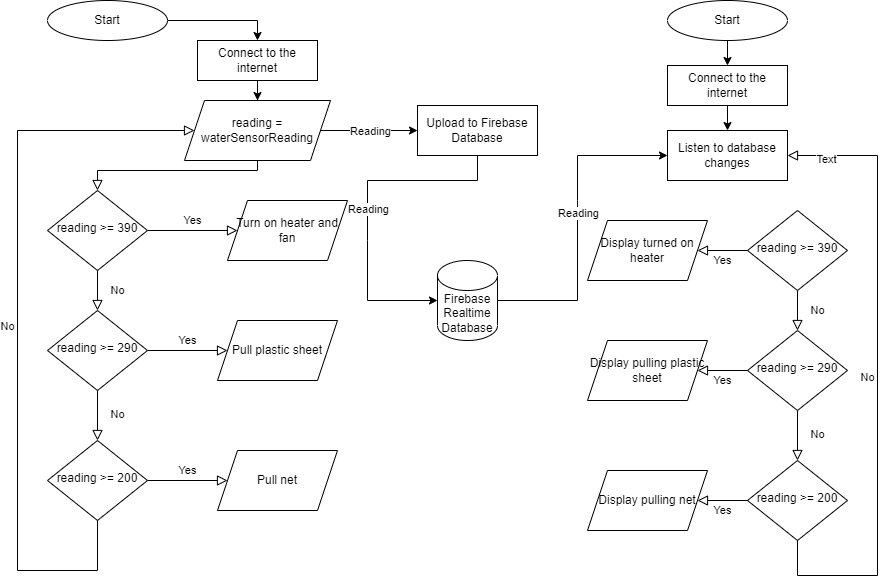

The diagram above was exported from draw.io. Its source (the exported page's mxGraphModel, read from the mxfile embedded in the PNG):
<mxGraphModel dx="1865" dy="571" grid="1" gridSize="10" guides="1" tooltips="1" connect="1" arrows="1" fold="1" page="1" pageScale="1" pageWidth="827" pageHeight="1169" math="0" shadow="0">
  <root>
    <mxCell id="WIyWlLk6GJQsqaUBKTNV-0" />
    <mxCell id="WIyWlLk6GJQsqaUBKTNV-1" parent="WIyWlLk6GJQsqaUBKTNV-0" />
    <mxCell id="WIyWlLk6GJQsqaUBKTNV-2" value="" style="rounded=0;html=1;jettySize=auto;orthogonalLoop=1;fontSize=11;endArrow=block;endFill=0;endSize=8;strokeWidth=1;shadow=0;labelBackgroundColor=none;edgeStyle=orthogonalEdgeStyle;exitX=0.5;exitY=1;exitDx=0;exitDy=0;" parent="WIyWlLk6GJQsqaUBKTNV-1" source="uOKqmhcaAPvqokUNrDcn-4" target="WIyWlLk6GJQsqaUBKTNV-6" edge="1">
      <mxGeometry relative="1" as="geometry">
        <mxPoint x="220" y="110" as="sourcePoint" />
        <Array as="points">
          <mxPoint x="220" y="180" />
          <mxPoint x="60" y="180" />
        </Array>
      </mxGeometry>
    </mxCell>
    <mxCell id="WIyWlLk6GJQsqaUBKTNV-4" value="No" style="rounded=0;html=1;jettySize=auto;orthogonalLoop=1;fontSize=11;endArrow=block;endFill=0;endSize=8;strokeWidth=1;shadow=0;labelBackgroundColor=none;edgeStyle=orthogonalEdgeStyle;" parent="WIyWlLk6GJQsqaUBKTNV-1" source="WIyWlLk6GJQsqaUBKTNV-6" target="WIyWlLk6GJQsqaUBKTNV-10" edge="1">
      <mxGeometry y="20" relative="1" as="geometry">
        <mxPoint as="offset" />
      </mxGeometry>
    </mxCell>
    <mxCell id="WIyWlLk6GJQsqaUBKTNV-5" value="Yes" style="edgeStyle=orthogonalEdgeStyle;rounded=0;html=1;jettySize=auto;orthogonalLoop=1;fontSize=11;endArrow=block;endFill=0;endSize=8;strokeWidth=1;shadow=0;labelBackgroundColor=none;entryX=0;entryY=0.5;entryDx=0;entryDy=0;" parent="WIyWlLk6GJQsqaUBKTNV-1" source="WIyWlLk6GJQsqaUBKTNV-6" target="uOKqmhcaAPvqokUNrDcn-22" edge="1">
      <mxGeometry y="10" relative="1" as="geometry">
        <mxPoint as="offset" />
        <mxPoint x="190" y="240" as="targetPoint" />
      </mxGeometry>
    </mxCell>
    <mxCell id="WIyWlLk6GJQsqaUBKTNV-6" value="reading &amp;gt;= 390" style="rhombus;whiteSpace=wrap;html=1;shadow=0;fontFamily=Helvetica;fontSize=12;align=center;strokeWidth=1;spacing=6;spacingTop=-4;" parent="WIyWlLk6GJQsqaUBKTNV-1" vertex="1">
      <mxGeometry x="10" y="200" width="100" height="80" as="geometry" />
    </mxCell>
    <mxCell id="WIyWlLk6GJQsqaUBKTNV-8" value="No" style="rounded=0;html=1;jettySize=auto;orthogonalLoop=1;fontSize=11;endArrow=block;endFill=0;endSize=8;strokeWidth=1;shadow=0;labelBackgroundColor=none;edgeStyle=orthogonalEdgeStyle;entryX=0.5;entryY=0;entryDx=0;entryDy=0;" parent="WIyWlLk6GJQsqaUBKTNV-1" source="WIyWlLk6GJQsqaUBKTNV-10" target="uOKqmhcaAPvqokUNrDcn-19" edge="1">
      <mxGeometry x="-0.0588" y="20" relative="1" as="geometry">
        <mxPoint as="offset" />
        <mxPoint x="80" y="450" as="targetPoint" />
      </mxGeometry>
    </mxCell>
    <mxCell id="WIyWlLk6GJQsqaUBKTNV-9" value="Yes" style="edgeStyle=orthogonalEdgeStyle;rounded=0;html=1;jettySize=auto;orthogonalLoop=1;fontSize=11;endArrow=block;endFill=0;endSize=8;strokeWidth=1;shadow=0;labelBackgroundColor=none;entryX=0;entryY=0.5;entryDx=0;entryDy=0;" parent="WIyWlLk6GJQsqaUBKTNV-1" source="WIyWlLk6GJQsqaUBKTNV-10" target="uOKqmhcaAPvqokUNrDcn-25" edge="1">
      <mxGeometry y="10" relative="1" as="geometry">
        <mxPoint as="offset" />
        <mxPoint x="190" y="360" as="targetPoint" />
      </mxGeometry>
    </mxCell>
    <mxCell id="WIyWlLk6GJQsqaUBKTNV-10" value="reading &amp;gt;= 290" style="rhombus;whiteSpace=wrap;html=1;shadow=0;fontFamily=Helvetica;fontSize=12;align=center;strokeWidth=1;spacing=6;spacingTop=-4;" parent="WIyWlLk6GJQsqaUBKTNV-1" vertex="1">
      <mxGeometry x="10" y="320" width="100" height="80" as="geometry" />
    </mxCell>
    <mxCell id="uOKqmhcaAPvqokUNrDcn-0" value="Start" style="ellipse;whiteSpace=wrap;html=1;" vertex="1" parent="WIyWlLk6GJQsqaUBKTNV-1">
      <mxGeometry x="10" y="10" width="120" height="40" as="geometry" />
    </mxCell>
    <mxCell id="uOKqmhcaAPvqokUNrDcn-3" value="" style="endArrow=classic;html=1;rounded=0;exitX=1;exitY=0.5;exitDx=0;exitDy=0;entryX=0.5;entryY=0;entryDx=0;entryDy=0;" edge="1" parent="WIyWlLk6GJQsqaUBKTNV-1" source="uOKqmhcaAPvqokUNrDcn-0" target="uOKqmhcaAPvqokUNrDcn-5">
      <mxGeometry width="50" height="50" relative="1" as="geometry">
        <mxPoint x="430" y="320" as="sourcePoint" />
        <mxPoint x="220" y="70" as="targetPoint" />
        <Array as="points">
          <mxPoint x="220" y="30" />
        </Array>
      </mxGeometry>
    </mxCell>
    <mxCell id="uOKqmhcaAPvqokUNrDcn-4" value="reading = waterSensorReading" style="shape=parallelogram;perimeter=parallelogramPerimeter;whiteSpace=wrap;html=1;fixedSize=1;" vertex="1" parent="WIyWlLk6GJQsqaUBKTNV-1">
      <mxGeometry x="147" y="110" width="146" height="60" as="geometry" />
    </mxCell>
    <mxCell id="uOKqmhcaAPvqokUNrDcn-7" style="edgeStyle=orthogonalEdgeStyle;rounded=0;orthogonalLoop=1;jettySize=auto;html=1;entryX=0.5;entryY=0;entryDx=0;entryDy=0;" edge="1" parent="WIyWlLk6GJQsqaUBKTNV-1" source="uOKqmhcaAPvqokUNrDcn-5" target="uOKqmhcaAPvqokUNrDcn-4">
      <mxGeometry relative="1" as="geometry" />
    </mxCell>
    <mxCell id="uOKqmhcaAPvqokUNrDcn-5" value="Connect to the internet" style="rounded=0;whiteSpace=wrap;html=1;" vertex="1" parent="WIyWlLk6GJQsqaUBKTNV-1">
      <mxGeometry x="160" y="50" width="120" height="40" as="geometry" />
    </mxCell>
    <mxCell id="uOKqmhcaAPvqokUNrDcn-8" value="Upload to Firebase Database" style="rounded=0;whiteSpace=wrap;html=1;" vertex="1" parent="WIyWlLk6GJQsqaUBKTNV-1">
      <mxGeometry x="380" y="115" width="120" height="50" as="geometry" />
    </mxCell>
    <mxCell id="uOKqmhcaAPvqokUNrDcn-10" value="" style="endArrow=classic;html=1;rounded=0;exitX=1;exitY=0.5;exitDx=0;exitDy=0;entryX=0;entryY=0.5;entryDx=0;entryDy=0;" edge="1" parent="WIyWlLk6GJQsqaUBKTNV-1" source="uOKqmhcaAPvqokUNrDcn-4" target="uOKqmhcaAPvqokUNrDcn-8">
      <mxGeometry relative="1" as="geometry">
        <mxPoint x="330" y="210" as="sourcePoint" />
        <mxPoint x="490" y="210" as="targetPoint" />
      </mxGeometry>
    </mxCell>
    <mxCell id="uOKqmhcaAPvqokUNrDcn-11" value="Reading" style="edgeLabel;resizable=0;html=1;align=center;verticalAlign=middle;" connectable="0" vertex="1" parent="uOKqmhcaAPvqokUNrDcn-10">
      <mxGeometry relative="1" as="geometry" />
    </mxCell>
    <mxCell id="uOKqmhcaAPvqokUNrDcn-14" value="Firebase&lt;br&gt;Realtime Database" style="shape=cylinder3;whiteSpace=wrap;html=1;boundedLbl=1;backgroundOutline=1;size=15;" vertex="1" parent="WIyWlLk6GJQsqaUBKTNV-1">
      <mxGeometry x="400" y="270" width="60" height="80" as="geometry" />
    </mxCell>
    <mxCell id="uOKqmhcaAPvqokUNrDcn-15" value="" style="endArrow=classic;html=1;rounded=0;exitX=0.5;exitY=1;exitDx=0;exitDy=0;entryX=0;entryY=0.5;entryDx=0;entryDy=0;entryPerimeter=0;" edge="1" parent="WIyWlLk6GJQsqaUBKTNV-1" source="uOKqmhcaAPvqokUNrDcn-8" target="uOKqmhcaAPvqokUNrDcn-14">
      <mxGeometry relative="1" as="geometry">
        <mxPoint x="510" y="190" as="sourcePoint" />
        <mxPoint x="600" y="190" as="targetPoint" />
        <Array as="points">
          <mxPoint x="440" y="190" />
          <mxPoint x="330" y="190" />
          <mxPoint x="330" y="250" />
          <mxPoint x="330" y="310" />
        </Array>
      </mxGeometry>
    </mxCell>
    <mxCell id="uOKqmhcaAPvqokUNrDcn-16" value="Reading" style="edgeLabel;resizable=0;html=1;align=center;verticalAlign=middle;" connectable="0" vertex="1" parent="uOKqmhcaAPvqokUNrDcn-15">
      <mxGeometry relative="1" as="geometry" />
    </mxCell>
    <mxCell id="uOKqmhcaAPvqokUNrDcn-19" value="reading &gt;= 200" style="rhombus;whiteSpace=wrap;html=1;shadow=0;fontFamily=Helvetica;fontSize=12;align=center;strokeWidth=1;spacing=6;spacingTop=-4;" vertex="1" parent="WIyWlLk6GJQsqaUBKTNV-1">
      <mxGeometry x="10" y="450" width="100" height="80" as="geometry" />
    </mxCell>
    <mxCell id="uOKqmhcaAPvqokUNrDcn-21" value="Yes" style="edgeStyle=orthogonalEdgeStyle;rounded=0;html=1;jettySize=auto;orthogonalLoop=1;fontSize=11;endArrow=block;endFill=0;endSize=8;strokeWidth=1;shadow=0;labelBackgroundColor=none;entryX=0;entryY=0.5;entryDx=0;entryDy=0;exitX=1;exitY=0.5;exitDx=0;exitDy=0;" edge="1" parent="WIyWlLk6GJQsqaUBKTNV-1" source="uOKqmhcaAPvqokUNrDcn-19" target="uOKqmhcaAPvqokUNrDcn-26">
      <mxGeometry y="10" relative="1" as="geometry">
        <mxPoint as="offset" />
        <mxPoint x="120" y="370" as="sourcePoint" />
        <mxPoint x="190" y="490" as="targetPoint" />
      </mxGeometry>
    </mxCell>
    <mxCell id="uOKqmhcaAPvqokUNrDcn-22" value="Turn on heater and fan" style="shape=parallelogram;perimeter=parallelogramPerimeter;whiteSpace=wrap;html=1;fixedSize=1;" vertex="1" parent="WIyWlLk6GJQsqaUBKTNV-1">
      <mxGeometry x="190" y="210" width="120" height="60" as="geometry" />
    </mxCell>
    <mxCell id="uOKqmhcaAPvqokUNrDcn-25" value="Pull plastic sheet" style="shape=parallelogram;perimeter=parallelogramPerimeter;whiteSpace=wrap;html=1;fixedSize=1;" vertex="1" parent="WIyWlLk6GJQsqaUBKTNV-1">
      <mxGeometry x="180" y="330" width="120" height="60" as="geometry" />
    </mxCell>
    <mxCell id="uOKqmhcaAPvqokUNrDcn-26" value="Pull net" style="shape=parallelogram;perimeter=parallelogramPerimeter;whiteSpace=wrap;html=1;fixedSize=1;" vertex="1" parent="WIyWlLk6GJQsqaUBKTNV-1">
      <mxGeometry x="180" y="460" width="120" height="60" as="geometry" />
    </mxCell>
    <mxCell id="uOKqmhcaAPvqokUNrDcn-28" value="No" style="edgeStyle=orthogonalEdgeStyle;rounded=0;html=1;jettySize=auto;orthogonalLoop=1;fontSize=11;endArrow=block;endFill=0;endSize=8;strokeWidth=1;shadow=0;labelBackgroundColor=none;exitX=0.5;exitY=1;exitDx=0;exitDy=0;entryX=0;entryY=0.5;entryDx=0;entryDy=0;" edge="1" parent="WIyWlLk6GJQsqaUBKTNV-1" source="uOKqmhcaAPvqokUNrDcn-19" target="uOKqmhcaAPvqokUNrDcn-4">
      <mxGeometry y="10" relative="1" as="geometry">
        <mxPoint as="offset" />
        <mxPoint x="120" y="500" as="sourcePoint" />
        <mxPoint x="140" y="290" as="targetPoint" />
        <Array as="points">
          <mxPoint x="60" y="580" />
          <mxPoint x="-20" y="580" />
          <mxPoint x="-20" y="140" />
        </Array>
      </mxGeometry>
    </mxCell>
    <mxCell id="uOKqmhcaAPvqokUNrDcn-29" value="Start" style="ellipse;whiteSpace=wrap;html=1;" vertex="1" parent="WIyWlLk6GJQsqaUBKTNV-1">
      <mxGeometry x="630" y="10" width="120" height="40" as="geometry" />
    </mxCell>
    <mxCell id="uOKqmhcaAPvqokUNrDcn-30" value="Connect to the internet" style="rounded=0;whiteSpace=wrap;html=1;" vertex="1" parent="WIyWlLk6GJQsqaUBKTNV-1">
      <mxGeometry x="630" y="75" width="120" height="40" as="geometry" />
    </mxCell>
    <mxCell id="uOKqmhcaAPvqokUNrDcn-31" value="" style="endArrow=classic;html=1;rounded=0;exitX=0.5;exitY=1;exitDx=0;exitDy=0;entryX=0.5;entryY=0;entryDx=0;entryDy=0;" edge="1" parent="WIyWlLk6GJQsqaUBKTNV-1" source="uOKqmhcaAPvqokUNrDcn-29" target="uOKqmhcaAPvqokUNrDcn-30">
      <mxGeometry width="50" height="50" relative="1" as="geometry">
        <mxPoint x="610" y="280" as="sourcePoint" />
        <mxPoint x="660" y="230" as="targetPoint" />
      </mxGeometry>
    </mxCell>
    <mxCell id="uOKqmhcaAPvqokUNrDcn-32" value="Listen to database changes" style="rounded=0;whiteSpace=wrap;html=1;" vertex="1" parent="WIyWlLk6GJQsqaUBKTNV-1">
      <mxGeometry x="630" y="140" width="120" height="50" as="geometry" />
    </mxCell>
    <mxCell id="uOKqmhcaAPvqokUNrDcn-33" value="" style="endArrow=classic;html=1;rounded=0;exitX=1;exitY=0.5;exitDx=0;exitDy=0;entryX=0;entryY=0.5;entryDx=0;entryDy=0;exitPerimeter=0;" edge="1" parent="WIyWlLk6GJQsqaUBKTNV-1" source="uOKqmhcaAPvqokUNrDcn-14" target="uOKqmhcaAPvqokUNrDcn-32">
      <mxGeometry relative="1" as="geometry">
        <mxPoint x="510" y="150" as="sourcePoint" />
        <mxPoint x="480" y="320" as="targetPoint" />
        <Array as="points">
          <mxPoint x="540" y="310" />
          <mxPoint x="540" y="210" />
          <mxPoint x="540" y="165" />
        </Array>
      </mxGeometry>
    </mxCell>
    <mxCell id="uOKqmhcaAPvqokUNrDcn-34" value="Reading" style="edgeLabel;resizable=0;html=1;align=center;verticalAlign=middle;" connectable="0" vertex="1" parent="uOKqmhcaAPvqokUNrDcn-33">
      <mxGeometry relative="1" as="geometry">
        <mxPoint y="-10" as="offset" />
      </mxGeometry>
    </mxCell>
    <mxCell id="uOKqmhcaAPvqokUNrDcn-35" value="No" style="rounded=0;html=1;jettySize=auto;orthogonalLoop=1;fontSize=11;endArrow=block;endFill=0;endSize=8;strokeWidth=1;shadow=0;labelBackgroundColor=none;edgeStyle=orthogonalEdgeStyle;" edge="1" parent="WIyWlLk6GJQsqaUBKTNV-1" source="uOKqmhcaAPvqokUNrDcn-37" target="uOKqmhcaAPvqokUNrDcn-40">
      <mxGeometry y="20" relative="1" as="geometry">
        <mxPoint as="offset" />
      </mxGeometry>
    </mxCell>
    <mxCell id="uOKqmhcaAPvqokUNrDcn-36" value="Yes" style="edgeStyle=orthogonalEdgeStyle;rounded=0;html=1;jettySize=auto;orthogonalLoop=1;fontSize=11;endArrow=block;endFill=0;endSize=8;strokeWidth=1;shadow=0;labelBackgroundColor=none;entryX=1;entryY=0.5;entryDx=0;entryDy=0;" edge="1" parent="WIyWlLk6GJQsqaUBKTNV-1" source="uOKqmhcaAPvqokUNrDcn-37" target="uOKqmhcaAPvqokUNrDcn-43">
      <mxGeometry y="10" relative="1" as="geometry">
        <mxPoint as="offset" />
        <mxPoint x="860" y="260" as="targetPoint" />
      </mxGeometry>
    </mxCell>
    <mxCell id="uOKqmhcaAPvqokUNrDcn-37" value="reading &amp;gt;= 390" style="rhombus;whiteSpace=wrap;html=1;shadow=0;fontFamily=Helvetica;fontSize=12;align=center;strokeWidth=1;spacing=6;spacingTop=-4;" vertex="1" parent="WIyWlLk6GJQsqaUBKTNV-1">
      <mxGeometry x="710" y="220" width="100" height="80" as="geometry" />
    </mxCell>
    <mxCell id="uOKqmhcaAPvqokUNrDcn-38" value="No" style="rounded=0;html=1;jettySize=auto;orthogonalLoop=1;fontSize=11;endArrow=block;endFill=0;endSize=8;strokeWidth=1;shadow=0;labelBackgroundColor=none;edgeStyle=orthogonalEdgeStyle;entryX=0.5;entryY=0;entryDx=0;entryDy=0;" edge="1" parent="WIyWlLk6GJQsqaUBKTNV-1" source="uOKqmhcaAPvqokUNrDcn-40" target="uOKqmhcaAPvqokUNrDcn-41">
      <mxGeometry x="-0.0588" y="20" relative="1" as="geometry">
        <mxPoint as="offset" />
        <mxPoint x="750" y="470" as="targetPoint" />
      </mxGeometry>
    </mxCell>
    <mxCell id="uOKqmhcaAPvqokUNrDcn-39" value="Yes" style="edgeStyle=orthogonalEdgeStyle;rounded=0;html=1;jettySize=auto;orthogonalLoop=1;fontSize=11;endArrow=block;endFill=0;endSize=8;strokeWidth=1;shadow=0;labelBackgroundColor=none;entryX=1;entryY=0.5;entryDx=0;entryDy=0;" edge="1" parent="WIyWlLk6GJQsqaUBKTNV-1" source="uOKqmhcaAPvqokUNrDcn-40" target="uOKqmhcaAPvqokUNrDcn-44">
      <mxGeometry y="10" relative="1" as="geometry">
        <mxPoint as="offset" />
        <mxPoint x="860" y="380" as="targetPoint" />
      </mxGeometry>
    </mxCell>
    <mxCell id="uOKqmhcaAPvqokUNrDcn-40" value="reading &amp;gt;= 290" style="rhombus;whiteSpace=wrap;html=1;shadow=0;fontFamily=Helvetica;fontSize=12;align=center;strokeWidth=1;spacing=6;spacingTop=-4;" vertex="1" parent="WIyWlLk6GJQsqaUBKTNV-1">
      <mxGeometry x="710" y="340" width="100" height="80" as="geometry" />
    </mxCell>
    <mxCell id="uOKqmhcaAPvqokUNrDcn-41" value="reading &gt;= 200" style="rhombus;whiteSpace=wrap;html=1;shadow=0;fontFamily=Helvetica;fontSize=12;align=center;strokeWidth=1;spacing=6;spacingTop=-4;" vertex="1" parent="WIyWlLk6GJQsqaUBKTNV-1">
      <mxGeometry x="710" y="470" width="100" height="80" as="geometry" />
    </mxCell>
    <mxCell id="uOKqmhcaAPvqokUNrDcn-43" value="Display turned on heater" style="shape=parallelogram;perimeter=parallelogramPerimeter;whiteSpace=wrap;html=1;fixedSize=1;" vertex="1" parent="WIyWlLk6GJQsqaUBKTNV-1">
      <mxGeometry x="550" y="230" width="120" height="60" as="geometry" />
    </mxCell>
    <mxCell id="uOKqmhcaAPvqokUNrDcn-44" value="Display pulling plastic sheet" style="shape=parallelogram;perimeter=parallelogramPerimeter;whiteSpace=wrap;html=1;fixedSize=1;" vertex="1" parent="WIyWlLk6GJQsqaUBKTNV-1">
      <mxGeometry x="550" y="350" width="120" height="60" as="geometry" />
    </mxCell>
    <mxCell id="uOKqmhcaAPvqokUNrDcn-45" value="Display pulling net" style="shape=parallelogram;perimeter=parallelogramPerimeter;whiteSpace=wrap;html=1;fixedSize=1;" vertex="1" parent="WIyWlLk6GJQsqaUBKTNV-1">
      <mxGeometry x="550" y="480" width="120" height="60" as="geometry" />
    </mxCell>
    <mxCell id="uOKqmhcaAPvqokUNrDcn-47" value="Yes" style="edgeStyle=orthogonalEdgeStyle;rounded=0;html=1;jettySize=auto;orthogonalLoop=1;fontSize=11;endArrow=block;endFill=0;endSize=8;strokeWidth=1;shadow=0;labelBackgroundColor=none;entryX=1;entryY=0.5;entryDx=0;entryDy=0;exitX=0;exitY=0.5;exitDx=0;exitDy=0;" edge="1" parent="WIyWlLk6GJQsqaUBKTNV-1" source="uOKqmhcaAPvqokUNrDcn-41" target="uOKqmhcaAPvqokUNrDcn-45">
      <mxGeometry y="10" relative="1" as="geometry">
        <mxPoint as="offset" />
        <mxPoint x="670" y="390" as="targetPoint" />
        <mxPoint x="720" y="390" as="sourcePoint" />
      </mxGeometry>
    </mxCell>
    <mxCell id="uOKqmhcaAPvqokUNrDcn-50" value="" style="endArrow=classic;html=1;rounded=0;exitX=0.5;exitY=1;exitDx=0;exitDy=0;entryX=0.5;entryY=0;entryDx=0;entryDy=0;" edge="1" parent="WIyWlLk6GJQsqaUBKTNV-1" source="uOKqmhcaAPvqokUNrDcn-30" target="uOKqmhcaAPvqokUNrDcn-32">
      <mxGeometry width="50" height="50" relative="1" as="geometry">
        <mxPoint x="450" y="300" as="sourcePoint" />
        <mxPoint x="500" y="250" as="targetPoint" />
      </mxGeometry>
    </mxCell>
    <mxCell id="uOKqmhcaAPvqokUNrDcn-51" value="No" style="edgeStyle=orthogonalEdgeStyle;rounded=0;html=1;jettySize=auto;orthogonalLoop=1;fontSize=11;endArrow=block;endFill=0;endSize=8;strokeWidth=1;shadow=0;labelBackgroundColor=none;exitX=0.5;exitY=1;exitDx=0;exitDy=0;entryX=1;entryY=0.5;entryDx=0;entryDy=0;" edge="1" parent="WIyWlLk6GJQsqaUBKTNV-1" source="uOKqmhcaAPvqokUNrDcn-41" target="uOKqmhcaAPvqokUNrDcn-32">
      <mxGeometry y="10" relative="1" as="geometry">
        <mxPoint as="offset" />
        <mxPoint x="880" y="535" as="sourcePoint" />
        <mxPoint x="960" y="170" as="targetPoint" />
        <Array as="points">
          <mxPoint x="760" y="585" />
          <mxPoint x="840" y="585" />
          <mxPoint x="840" y="165" />
        </Array>
      </mxGeometry>
    </mxCell>
    <mxCell id="uOKqmhcaAPvqokUNrDcn-52" value="Text" style="edgeLabel;html=1;align=center;verticalAlign=middle;resizable=0;points=[];" vertex="1" connectable="0" parent="uOKqmhcaAPvqokUNrDcn-51">
      <mxGeometry x="0.8797" y="3" relative="1" as="geometry">
        <mxPoint as="offset" />
      </mxGeometry>
    </mxCell>
  </root>
</mxGraphModel>